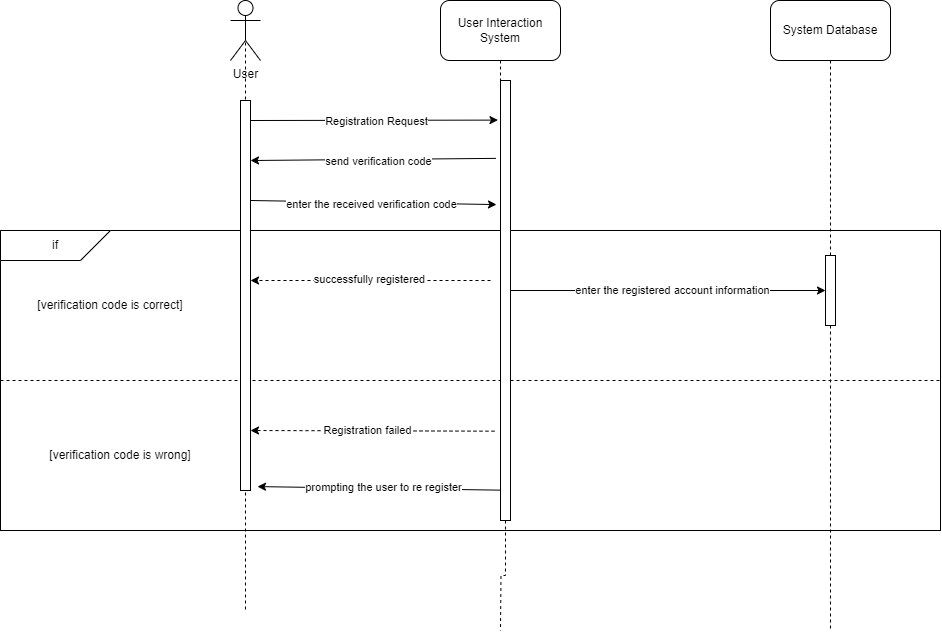

The diagram above was exported from draw.io. Its source (the exported page's mxGraphModel, read from the mxfile embedded in the PNG):
<mxGraphModel dx="774" dy="532" grid="1" gridSize="10" guides="1" tooltips="1" connect="1" arrows="1" fold="1" page="1" pageScale="1" pageWidth="1100" pageHeight="850" math="0" shadow="0">
  <root>
    <mxCell id="0" />
    <mxCell id="1" parent="0" />
    <mxCell id="jvwN6nM8iLjh8RjnYQ7N-2" value="" style="rounded=0;whiteSpace=wrap;html=1;" vertex="1" parent="1">
      <mxGeometry x="80" y="290" width="940" height="300" as="geometry" />
    </mxCell>
    <mxCell id="jvwN6nM8iLjh8RjnYQ7N-3" value="if" style="shape=card;whiteSpace=wrap;html=1;direction=west;" vertex="1" parent="1">
      <mxGeometry x="80" y="290" width="110" height="30" as="geometry" />
    </mxCell>
    <mxCell id="jvwN6nM8iLjh8RjnYQ7N-9" style="edgeStyle=orthogonalEdgeStyle;rounded=0;orthogonalLoop=1;jettySize=auto;html=1;exitX=0.5;exitY=0.5;exitDx=0;exitDy=0;exitPerimeter=0;dashed=1;endArrow=none;endFill=0;" edge="1" parent="1" source="HVsO47O3-GBfZp33QqU8-3">
      <mxGeometry relative="1" as="geometry">
        <mxPoint x="325" y="670" as="targetPoint" />
      </mxGeometry>
    </mxCell>
    <mxCell id="HVsO47O3-GBfZp33QqU8-3" value="User" style="shape=umlActor;verticalLabelPosition=bottom;verticalAlign=top;html=1;outlineConnect=0;" parent="1" vertex="1">
      <mxGeometry x="310" y="60" width="30" height="60" as="geometry" />
    </mxCell>
    <mxCell id="HVsO47O3-GBfZp33QqU8-8" style="edgeStyle=orthogonalEdgeStyle;rounded=0;orthogonalLoop=1;jettySize=auto;html=1;exitX=0.5;exitY=1;exitDx=0;exitDy=0;dashed=1;endArrow=none;endFill=0;" parent="1" source="jvwN6nM8iLjh8RjnYQ7N-27" edge="1">
      <mxGeometry relative="1" as="geometry">
        <mxPoint x="580" y="690" as="targetPoint" />
      </mxGeometry>
    </mxCell>
    <mxCell id="HVsO47O3-GBfZp33QqU8-5" value="User Interaction System" style="rounded=1;whiteSpace=wrap;html=1;" parent="1" vertex="1">
      <mxGeometry x="520" y="60" width="120" height="60" as="geometry" />
    </mxCell>
    <mxCell id="HVsO47O3-GBfZp33QqU8-9" style="edgeStyle=orthogonalEdgeStyle;rounded=0;orthogonalLoop=1;jettySize=auto;html=1;exitX=0.5;exitY=1;exitDx=0;exitDy=0;endArrow=none;endFill=0;dashed=1;" parent="1" source="jvwN6nM8iLjh8RjnYQ7N-29" edge="1">
      <mxGeometry relative="1" as="geometry">
        <mxPoint x="910" y="690" as="targetPoint" />
      </mxGeometry>
    </mxCell>
    <mxCell id="HVsO47O3-GBfZp33QqU8-6" value="System Database" style="rounded=1;whiteSpace=wrap;html=1;" parent="1" vertex="1">
      <mxGeometry x="850" y="60" width="120" height="60" as="geometry" />
    </mxCell>
    <mxCell id="HVsO47O3-GBfZp33QqU8-10" value="" style="endArrow=classic;html=1;rounded=0;entryX=-0.25;entryY=0.09;entryDx=0;entryDy=0;entryPerimeter=0;" parent="1" edge="1" target="jvwN6nM8iLjh8RjnYQ7N-27">
      <mxGeometry width="50" height="50" relative="1" as="geometry">
        <mxPoint x="330" y="180" as="sourcePoint" />
        <mxPoint x="570" y="180" as="targetPoint" />
      </mxGeometry>
    </mxCell>
    <mxCell id="HVsO47O3-GBfZp33QqU8-11" value="Registration Request" style="edgeLabel;html=1;align=center;verticalAlign=middle;resizable=0;points=[];" parent="HVsO47O3-GBfZp33QqU8-10" vertex="1" connectable="0">
      <mxGeometry x="0.0125" y="-1" relative="1" as="geometry">
        <mxPoint as="offset" />
      </mxGeometry>
    </mxCell>
    <mxCell id="HVsO47O3-GBfZp33QqU8-12" value="" style="endArrow=classic;html=1;rounded=0;exitX=-0.45;exitY=0.177;exitDx=0;exitDy=0;exitPerimeter=0;" parent="1" edge="1" source="jvwN6nM8iLjh8RjnYQ7N-27">
      <mxGeometry width="50" height="50" relative="1" as="geometry">
        <mxPoint x="570" y="220" as="sourcePoint" />
        <mxPoint x="330" y="220" as="targetPoint" />
      </mxGeometry>
    </mxCell>
    <mxCell id="HVsO47O3-GBfZp33QqU8-16" value="send verification code" style="edgeLabel;html=1;align=center;verticalAlign=middle;resizable=0;points=[];" parent="HVsO47O3-GBfZp33QqU8-12" vertex="1" connectable="0">
      <mxGeometry x="-0.0304" y="2" relative="1" as="geometry">
        <mxPoint x="1" as="offset" />
      </mxGeometry>
    </mxCell>
    <mxCell id="jvwN6nM8iLjh8RjnYQ7N-4" value="" style="endArrow=classic;html=1;rounded=0;entryX=-0.4;entryY=0.282;entryDx=0;entryDy=0;entryPerimeter=0;" edge="1" parent="1" target="jvwN6nM8iLjh8RjnYQ7N-27">
      <mxGeometry width="50" height="50" relative="1" as="geometry">
        <mxPoint x="330" y="260" as="sourcePoint" />
        <mxPoint x="586" y="261" as="targetPoint" />
      </mxGeometry>
    </mxCell>
    <mxCell id="jvwN6nM8iLjh8RjnYQ7N-5" value="enter the received verification code" style="edgeLabel;html=1;align=center;verticalAlign=middle;resizable=0;points=[];" vertex="1" connectable="0" parent="jvwN6nM8iLjh8RjnYQ7N-4">
      <mxGeometry x="-0.0167" y="-1" relative="1" as="geometry">
        <mxPoint as="offset" />
      </mxGeometry>
    </mxCell>
    <mxCell id="jvwN6nM8iLjh8RjnYQ7N-7" value="[verification code is correct]" style="text;html=1;align=center;verticalAlign=middle;whiteSpace=wrap;rounded=0;" vertex="1" parent="1">
      <mxGeometry x="100" y="340" width="180" height="50" as="geometry" />
    </mxCell>
    <mxCell id="jvwN6nM8iLjh8RjnYQ7N-10" value="" style="endArrow=none;dashed=1;html=1;rounded=0;exitX=0;exitY=0.5;exitDx=0;exitDy=0;entryX=1;entryY=0.5;entryDx=0;entryDy=0;" edge="1" parent="1" source="jvwN6nM8iLjh8RjnYQ7N-2" target="jvwN6nM8iLjh8RjnYQ7N-2">
      <mxGeometry width="50" height="50" relative="1" as="geometry">
        <mxPoint x="320" y="390" as="sourcePoint" />
        <mxPoint x="440" y="330" as="targetPoint" />
      </mxGeometry>
    </mxCell>
    <mxCell id="jvwN6nM8iLjh8RjnYQ7N-11" value="[verification code is wrong]" style="text;html=1;align=center;verticalAlign=middle;whiteSpace=wrap;rounded=0;" vertex="1" parent="1">
      <mxGeometry x="110" y="490" width="180" height="50" as="geometry" />
    </mxCell>
    <mxCell id="jvwN6nM8iLjh8RjnYQ7N-17" value="" style="endArrow=classic;html=1;rounded=0;dashed=1;" edge="1" parent="1">
      <mxGeometry width="50" height="50" relative="1" as="geometry">
        <mxPoint x="570" y="340" as="sourcePoint" />
        <mxPoint x="330" y="340" as="targetPoint" />
      </mxGeometry>
    </mxCell>
    <mxCell id="jvwN6nM8iLjh8RjnYQ7N-18" value="successfully registered" style="edgeLabel;html=1;align=center;verticalAlign=middle;resizable=0;points=[];" vertex="1" connectable="0" parent="jvwN6nM8iLjh8RjnYQ7N-17">
      <mxGeometry x="0.0167" y="-2" relative="1" as="geometry">
        <mxPoint as="offset" />
      </mxGeometry>
    </mxCell>
    <mxCell id="jvwN6nM8iLjh8RjnYQ7N-19" value="" style="endArrow=classic;html=1;rounded=0;entryX=0;entryY=0.5;entryDx=0;entryDy=0;" edge="1" parent="1" target="jvwN6nM8iLjh8RjnYQ7N-29">
      <mxGeometry width="50" height="50" relative="1" as="geometry">
        <mxPoint x="590" y="350" as="sourcePoint" />
        <mxPoint x="900" y="350" as="targetPoint" />
      </mxGeometry>
    </mxCell>
    <mxCell id="jvwN6nM8iLjh8RjnYQ7N-20" value="enter the registered account information" style="edgeLabel;html=1;align=center;verticalAlign=middle;resizable=0;points=[];" vertex="1" connectable="0" parent="jvwN6nM8iLjh8RjnYQ7N-19">
      <mxGeometry x="0.0161" y="1" relative="1" as="geometry">
        <mxPoint x="1" as="offset" />
      </mxGeometry>
    </mxCell>
    <mxCell id="jvwN6nM8iLjh8RjnYQ7N-21" value="" style="endArrow=classic;html=1;rounded=0;exitX=-0.6;exitY=0.797;exitDx=0;exitDy=0;exitPerimeter=0;dashed=1;" edge="1" parent="1" source="jvwN6nM8iLjh8RjnYQ7N-27">
      <mxGeometry width="50" height="50" relative="1" as="geometry">
        <mxPoint x="400" y="540" as="sourcePoint" />
        <mxPoint x="330" y="490" as="targetPoint" />
      </mxGeometry>
    </mxCell>
    <mxCell id="jvwN6nM8iLjh8RjnYQ7N-22" value="Registration failed" style="edgeLabel;html=1;align=center;verticalAlign=middle;resizable=0;points=[];" vertex="1" connectable="0" parent="jvwN6nM8iLjh8RjnYQ7N-21">
      <mxGeometry x="0.0468" y="-1" relative="1" as="geometry">
        <mxPoint as="offset" />
      </mxGeometry>
    </mxCell>
    <mxCell id="jvwN6nM8iLjh8RjnYQ7N-23" value="" style="endArrow=classic;html=1;rounded=0;entryX=1.7;entryY=0.99;entryDx=0;entryDy=0;entryPerimeter=0;exitX=-0.05;exitY=0.931;exitDx=0;exitDy=0;exitPerimeter=0;" edge="1" parent="1" source="jvwN6nM8iLjh8RjnYQ7N-27" target="jvwN6nM8iLjh8RjnYQ7N-26">
      <mxGeometry width="50" height="50" relative="1" as="geometry">
        <mxPoint x="570" y="550" as="sourcePoint" />
        <mxPoint x="420" y="440" as="targetPoint" />
      </mxGeometry>
    </mxCell>
    <mxCell id="jvwN6nM8iLjh8RjnYQ7N-25" value="prompting the user to re register" style="edgeLabel;html=1;align=center;verticalAlign=middle;resizable=0;points=[];" vertex="1" connectable="0" parent="jvwN6nM8iLjh8RjnYQ7N-23">
      <mxGeometry x="-0.0332" y="-1" relative="1" as="geometry">
        <mxPoint as="offset" />
      </mxGeometry>
    </mxCell>
    <mxCell id="jvwN6nM8iLjh8RjnYQ7N-26" value="" style="rounded=0;whiteSpace=wrap;html=1;" vertex="1" parent="1">
      <mxGeometry x="320" y="160" width="10" height="390" as="geometry" />
    </mxCell>
    <mxCell id="jvwN6nM8iLjh8RjnYQ7N-28" value="" style="edgeStyle=orthogonalEdgeStyle;rounded=0;orthogonalLoop=1;jettySize=auto;html=1;exitX=0.5;exitY=1;exitDx=0;exitDy=0;dashed=1;endArrow=none;endFill=0;" edge="1" parent="1" source="HVsO47O3-GBfZp33QqU8-5" target="jvwN6nM8iLjh8RjnYQ7N-27">
      <mxGeometry relative="1" as="geometry">
        <mxPoint x="580" y="690" as="targetPoint" />
        <mxPoint x="580" y="120" as="sourcePoint" />
      </mxGeometry>
    </mxCell>
    <mxCell id="jvwN6nM8iLjh8RjnYQ7N-27" value="" style="rounded=0;whiteSpace=wrap;html=1;" vertex="1" parent="1">
      <mxGeometry x="580" y="140" width="10" height="440" as="geometry" />
    </mxCell>
    <mxCell id="jvwN6nM8iLjh8RjnYQ7N-30" value="" style="edgeStyle=orthogonalEdgeStyle;rounded=0;orthogonalLoop=1;jettySize=auto;html=1;exitX=0.5;exitY=1;exitDx=0;exitDy=0;endArrow=none;endFill=0;dashed=1;" edge="1" parent="1" source="HVsO47O3-GBfZp33QqU8-6" target="jvwN6nM8iLjh8RjnYQ7N-29">
      <mxGeometry relative="1" as="geometry">
        <mxPoint x="910" y="690" as="targetPoint" />
        <mxPoint x="910" y="120" as="sourcePoint" />
      </mxGeometry>
    </mxCell>
    <mxCell id="jvwN6nM8iLjh8RjnYQ7N-29" value="" style="rounded=0;whiteSpace=wrap;html=1;" vertex="1" parent="1">
      <mxGeometry x="905" y="315" width="10" height="70" as="geometry" />
    </mxCell>
  </root>
</mxGraphModel>